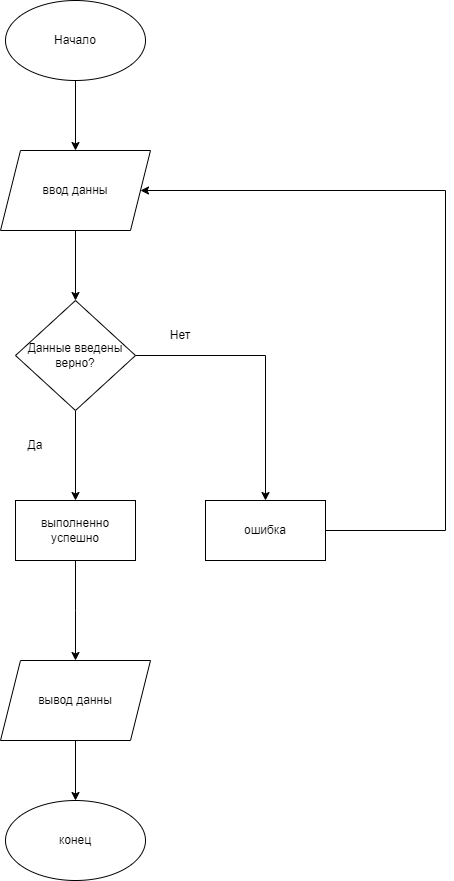

The diagram above was exported from draw.io. Its source (the exported page's mxGraphModel, read from the mxfile embedded in the PNG):
<mxGraphModel dx="1050" dy="621" grid="1" gridSize="10" guides="1" tooltips="1" connect="1" arrows="1" fold="1" page="1" pageScale="1" pageWidth="3300" pageHeight="4681" math="0" shadow="0">
  <root>
    <mxCell id="0" />
    <mxCell id="1" parent="0" />
    <mxCell id="6nvF4QJg0WV1vF-D_gGY-3" style="edgeStyle=orthogonalEdgeStyle;rounded=0;orthogonalLoop=1;jettySize=auto;html=1;entryX=0.5;entryY=0;entryDx=0;entryDy=0;" edge="1" parent="1" source="6nvF4QJg0WV1vF-D_gGY-1" target="6nvF4QJg0WV1vF-D_gGY-2">
      <mxGeometry relative="1" as="geometry" />
    </mxCell>
    <mxCell id="6nvF4QJg0WV1vF-D_gGY-1" value="Начало" style="ellipse;whiteSpace=wrap;html=1;" vertex="1" parent="1">
      <mxGeometry x="500" y="190" width="140" height="80" as="geometry" />
    </mxCell>
    <mxCell id="6nvF4QJg0WV1vF-D_gGY-5" style="edgeStyle=orthogonalEdgeStyle;rounded=0;orthogonalLoop=1;jettySize=auto;html=1;entryX=0.5;entryY=0;entryDx=0;entryDy=0;" edge="1" parent="1" source="6nvF4QJg0WV1vF-D_gGY-2" target="6nvF4QJg0WV1vF-D_gGY-4">
      <mxGeometry relative="1" as="geometry" />
    </mxCell>
    <mxCell id="6nvF4QJg0WV1vF-D_gGY-2" value="ввод данны" style="shape=parallelogram;perimeter=parallelogramPerimeter;whiteSpace=wrap;html=1;fixedSize=1;" vertex="1" parent="1">
      <mxGeometry x="495" y="340" width="150" height="80" as="geometry" />
    </mxCell>
    <mxCell id="6nvF4QJg0WV1vF-D_gGY-8" style="edgeStyle=orthogonalEdgeStyle;rounded=0;orthogonalLoop=1;jettySize=auto;html=1;entryX=0.5;entryY=0;entryDx=0;entryDy=0;" edge="1" parent="1" source="6nvF4QJg0WV1vF-D_gGY-4" target="6nvF4QJg0WV1vF-D_gGY-6">
      <mxGeometry relative="1" as="geometry" />
    </mxCell>
    <mxCell id="6nvF4QJg0WV1vF-D_gGY-9" style="edgeStyle=orthogonalEdgeStyle;rounded=0;orthogonalLoop=1;jettySize=auto;html=1;exitX=1;exitY=0.5;exitDx=0;exitDy=0;entryX=0.5;entryY=0;entryDx=0;entryDy=0;" edge="1" parent="1" source="6nvF4QJg0WV1vF-D_gGY-4" target="6nvF4QJg0WV1vF-D_gGY-7">
      <mxGeometry relative="1" as="geometry" />
    </mxCell>
    <mxCell id="6nvF4QJg0WV1vF-D_gGY-4" value="Данные введены верно?" style="rhombus;whiteSpace=wrap;html=1;" vertex="1" parent="1">
      <mxGeometry x="510" y="490" width="120" height="110" as="geometry" />
    </mxCell>
    <mxCell id="6nvF4QJg0WV1vF-D_gGY-12" style="edgeStyle=orthogonalEdgeStyle;rounded=0;orthogonalLoop=1;jettySize=auto;html=1;" edge="1" parent="1" source="6nvF4QJg0WV1vF-D_gGY-6">
      <mxGeometry relative="1" as="geometry">
        <mxPoint x="570" y="850" as="targetPoint" />
      </mxGeometry>
    </mxCell>
    <mxCell id="6nvF4QJg0WV1vF-D_gGY-6" value="выполненно успешно" style="rounded=0;whiteSpace=wrap;html=1;" vertex="1" parent="1">
      <mxGeometry x="510" y="690" width="120" height="60" as="geometry" />
    </mxCell>
    <mxCell id="6nvF4QJg0WV1vF-D_gGY-11" style="edgeStyle=orthogonalEdgeStyle;rounded=0;orthogonalLoop=1;jettySize=auto;html=1;entryX=1;entryY=0.5;entryDx=0;entryDy=0;" edge="1" parent="1" source="6nvF4QJg0WV1vF-D_gGY-7" target="6nvF4QJg0WV1vF-D_gGY-2">
      <mxGeometry relative="1" as="geometry">
        <Array as="points">
          <mxPoint x="940" y="720" />
          <mxPoint x="940" y="380" />
        </Array>
      </mxGeometry>
    </mxCell>
    <mxCell id="6nvF4QJg0WV1vF-D_gGY-7" value="ошибка" style="rounded=0;whiteSpace=wrap;html=1;" vertex="1" parent="1">
      <mxGeometry x="700" y="690" width="120" height="60" as="geometry" />
    </mxCell>
    <mxCell id="6nvF4QJg0WV1vF-D_gGY-15" style="edgeStyle=orthogonalEdgeStyle;rounded=0;orthogonalLoop=1;jettySize=auto;html=1;" edge="1" parent="1" source="6nvF4QJg0WV1vF-D_gGY-13" target="6nvF4QJg0WV1vF-D_gGY-14">
      <mxGeometry relative="1" as="geometry" />
    </mxCell>
    <mxCell id="6nvF4QJg0WV1vF-D_gGY-13" value="вывод данны" style="shape=parallelogram;perimeter=parallelogramPerimeter;whiteSpace=wrap;html=1;fixedSize=1;" vertex="1" parent="1">
      <mxGeometry x="495" y="850" width="150" height="80" as="geometry" />
    </mxCell>
    <mxCell id="6nvF4QJg0WV1vF-D_gGY-14" value="конец" style="ellipse;whiteSpace=wrap;html=1;" vertex="1" parent="1">
      <mxGeometry x="500" y="990" width="140" height="80" as="geometry" />
    </mxCell>
    <mxCell id="6nvF4QJg0WV1vF-D_gGY-16" value="Д&lt;span style=&quot;color: rgba(0, 0, 0, 0); font-family: monospace; font-size: 0px; text-align: start; text-wrap: nowrap;&quot;&gt;%3CmxGraphModel%3E%3Croot%3E%3CmxCell%20id%3D%220%22%2F%3E%3CmxCell%20id%3D%221%22%20parent%3D%220%22%2F%3E%3CmxCell%20id%3D%222%22%20value%3D%22%D0%9D%D0%B0%D1%87%D0%B0%D0%BB%D0%BE%22%20style%3D%22ellipse%3BwhiteSpace%3Dwrap%3Bhtml%3D1%3B%22%20vertex%3D%221%22%20parent%3D%221%22%3E%3CmxGeometry%20x%3D%22500%22%20y%3D%22190%22%20width%3D%22140%22%20height%3D%2280%22%20as%3D%22geometry%22%2F%3E%3C%2FmxCell%3E%3C%2Froot%3E%3C%2FmxGraphModel%3E&lt;/span&gt;&lt;span style=&quot;color: rgba(0, 0, 0, 0); font-family: monospace; font-size: 0px; text-align: start; text-wrap: nowrap;&quot;&gt;%3CmxGraphModel%3E%3Croot%3E%3CmxCell%20id%3D%220%22%2F%3E%3CmxCell%20id%3D%221%22%20parent%3D%220%22%2F%3E%3CmxCell%20id%3D%222%22%20value%3D%22%D0%9D%D0%B0%D1%87%D0%B0%D0%BB%D0%BE%22%20style%3D%22ellipse%3BwhiteSpace%3Dwrap%3Bhtml%3D1%3B%22%20vertex%3D%221%22%20parent%3D%221%22%3E%3CmxGeometry%20x%3D%22500%22%20y%3D%22190%22%20width%3D%22140%22%20height%3D%2280%22%20as%3D%22geometry%22%2F%3E%3C%2FmxCell%3E%3C%2Froot%3E%3C%2FmxGraphModel%3E&lt;/span&gt;а" style="text;html=1;align=center;verticalAlign=middle;whiteSpace=wrap;rounded=0;" vertex="1" parent="1">
      <mxGeometry x="500" y="620" width="60" height="30" as="geometry" />
    </mxCell>
    <mxCell id="6nvF4QJg0WV1vF-D_gGY-17" value="Нет" style="text;html=1;align=center;verticalAlign=middle;whiteSpace=wrap;rounded=0;" vertex="1" parent="1">
      <mxGeometry x="645" y="510" width="60" height="30" as="geometry" />
    </mxCell>
  </root>
</mxGraphModel>